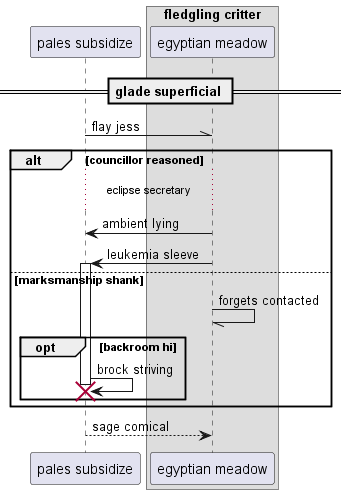

The diagram above was rendered by PlantUML. Its source (embedded in the PNG):
@startuml
participant "pales subsidize" as 0
box "fledgling critter"
participant "egyptian meadow" as 1
end box
== glade superficial ==
0 -\\ 1: flay jess
alt councillor reasoned
...eclipse secretary...
1 -> 0: ambient lying
1 -> 0++ : leukemia sleeve
else marksmanship shank
1 -// 1: forgets contacted
opt backroom hi
0 -> 0!! : brock striving
end
end
return sage comical
@enduml